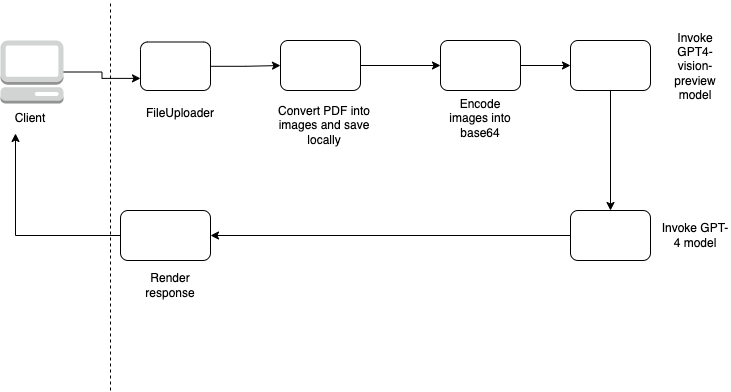

The diagram above was exported from draw.io. Its source (the exported page's mxGraphModel, read from the mxfile embedded in the PNG):
<mxGraphModel dx="954" dy="606" grid="1" gridSize="10" guides="1" tooltips="1" connect="1" arrows="1" fold="1" page="1" pageScale="1" pageWidth="827" pageHeight="1169" background="#ffffff" math="0" shadow="0">
  <root>
    <mxCell id="0" />
    <mxCell id="1" parent="0" />
    <mxCell id="OjENp-WwZA6R6bS-EYOK-5" style="edgeStyle=orthogonalEdgeStyle;rounded=0;orthogonalLoop=1;jettySize=auto;html=1;entryX=0;entryY=0.75;entryDx=0;entryDy=0;" parent="1" source="OjENp-WwZA6R6bS-EYOK-1" target="OjENp-WwZA6R6bS-EYOK-2" edge="1">
      <mxGeometry relative="1" as="geometry">
        <mxPoint x="139" y="71.5" as="targetPoint" />
      </mxGeometry>
    </mxCell>
    <object label="" Client="" id="OjENp-WwZA6R6bS-EYOK-1">
      <mxCell style="outlineConnect=0;dashed=0;verticalLabelPosition=bottom;verticalAlign=top;align=center;html=1;shape=mxgraph.aws3.management_console;fillColor=#D2D3D3;gradientColor=none;" parent="1" vertex="1">
        <mxGeometry x="40" y="40" width="63" height="63" as="geometry" />
      </mxCell>
    </object>
    <mxCell id="OjENp-WwZA6R6bS-EYOK-8" style="edgeStyle=orthogonalEdgeStyle;rounded=0;orthogonalLoop=1;jettySize=auto;html=1;entryX=0;entryY=0.5;entryDx=0;entryDy=0;" parent="1" source="OjENp-WwZA6R6bS-EYOK-2" target="OjENp-WwZA6R6bS-EYOK-7" edge="1">
      <mxGeometry relative="1" as="geometry" />
    </mxCell>
    <mxCell id="OjENp-WwZA6R6bS-EYOK-2" value="" style="rounded=1;whiteSpace=wrap;html=1;" parent="1" vertex="1">
      <mxGeometry x="180" y="41.5" width="70" height="48.5" as="geometry" />
    </mxCell>
    <mxCell id="OjENp-WwZA6R6bS-EYOK-3" value="Client" style="text;html=1;strokeColor=none;fillColor=none;align=center;verticalAlign=middle;whiteSpace=wrap;rounded=0;" parent="1" vertex="1">
      <mxGeometry x="40" y="103" width="60" height="30" as="geometry" />
    </mxCell>
    <mxCell id="OjENp-WwZA6R6bS-EYOK-6" value="FileUploader" style="text;html=1;strokeColor=none;fillColor=none;align=center;verticalAlign=middle;whiteSpace=wrap;rounded=0;" parent="1" vertex="1">
      <mxGeometry x="180" y="103" width="80" height="20" as="geometry" />
    </mxCell>
    <mxCell id="OjENp-WwZA6R6bS-EYOK-11" value="" style="edgeStyle=orthogonalEdgeStyle;rounded=0;orthogonalLoop=1;jettySize=auto;html=1;" parent="1" source="OjENp-WwZA6R6bS-EYOK-7" target="OjENp-WwZA6R6bS-EYOK-10" edge="1">
      <mxGeometry relative="1" as="geometry" />
    </mxCell>
    <mxCell id="OjENp-WwZA6R6bS-EYOK-7" value="" style="rounded=1;whiteSpace=wrap;html=1;" parent="1" vertex="1">
      <mxGeometry x="320" y="40" width="80" height="50" as="geometry" />
    </mxCell>
    <mxCell id="OjENp-WwZA6R6bS-EYOK-9" value="Convert PDF into images and save locally" style="text;html=1;strokeColor=none;fillColor=none;align=center;verticalAlign=middle;whiteSpace=wrap;rounded=0;" parent="1" vertex="1">
      <mxGeometry x="314" y="90" width="100" height="70" as="geometry" />
    </mxCell>
    <mxCell id="OjENp-WwZA6R6bS-EYOK-16" style="edgeStyle=orthogonalEdgeStyle;rounded=0;orthogonalLoop=1;jettySize=auto;html=1;" parent="1" source="OjENp-WwZA6R6bS-EYOK-10" target="OjENp-WwZA6R6bS-EYOK-15" edge="1">
      <mxGeometry relative="1" as="geometry" />
    </mxCell>
    <mxCell id="OjENp-WwZA6R6bS-EYOK-10" value="" style="rounded=1;whiteSpace=wrap;html=1;" parent="1" vertex="1">
      <mxGeometry x="480" y="40" width="80" height="50" as="geometry" />
    </mxCell>
    <mxCell id="OjENp-WwZA6R6bS-EYOK-12" value="Encode images into base64" style="text;html=1;strokeColor=none;fillColor=none;align=center;verticalAlign=middle;whiteSpace=wrap;rounded=0;" parent="1" vertex="1">
      <mxGeometry x="485" y="98" width="70" height="40" as="geometry" />
    </mxCell>
    <mxCell id="OjENp-WwZA6R6bS-EYOK-21" style="edgeStyle=orthogonalEdgeStyle;rounded=0;orthogonalLoop=1;jettySize=auto;html=1;" parent="1" source="OjENp-WwZA6R6bS-EYOK-15" target="OjENp-WwZA6R6bS-EYOK-20" edge="1">
      <mxGeometry relative="1" as="geometry" />
    </mxCell>
    <mxCell id="OjENp-WwZA6R6bS-EYOK-15" value="" style="rounded=1;whiteSpace=wrap;html=1;" parent="1" vertex="1">
      <mxGeometry x="610" y="40" width="80" height="50" as="geometry" />
    </mxCell>
    <mxCell id="OjENp-WwZA6R6bS-EYOK-17" value="Invoke GPT4-vision-preview model" style="text;html=1;strokeColor=none;fillColor=none;align=center;verticalAlign=middle;whiteSpace=wrap;rounded=0;" parent="1" vertex="1">
      <mxGeometry x="700" y="34.75" width="70" height="62" as="geometry" />
    </mxCell>
    <mxCell id="OjENp-WwZA6R6bS-EYOK-24" value="" style="edgeStyle=orthogonalEdgeStyle;rounded=0;orthogonalLoop=1;jettySize=auto;html=1;" parent="1" source="OjENp-WwZA6R6bS-EYOK-20" target="OjENp-WwZA6R6bS-EYOK-23" edge="1">
      <mxGeometry relative="1" as="geometry" />
    </mxCell>
    <mxCell id="OjENp-WwZA6R6bS-EYOK-20" value="" style="rounded=1;whiteSpace=wrap;html=1;" parent="1" vertex="1">
      <mxGeometry x="610" y="210" width="80" height="50" as="geometry" />
    </mxCell>
    <mxCell id="OjENp-WwZA6R6bS-EYOK-22" value="Invoke GPT-4 model" style="text;html=1;strokeColor=none;fillColor=none;align=center;verticalAlign=middle;whiteSpace=wrap;rounded=0;" parent="1" vertex="1">
      <mxGeometry x="700" y="220" width="70" height="30" as="geometry" />
    </mxCell>
    <mxCell id="OjENp-WwZA6R6bS-EYOK-29" style="edgeStyle=orthogonalEdgeStyle;rounded=0;orthogonalLoop=1;jettySize=auto;html=1;entryX=0.25;entryY=1;entryDx=0;entryDy=0;" parent="1" source="OjENp-WwZA6R6bS-EYOK-23" target="OjENp-WwZA6R6bS-EYOK-3" edge="1">
      <mxGeometry relative="1" as="geometry" />
    </mxCell>
    <mxCell id="OjENp-WwZA6R6bS-EYOK-23" value="" style="rounded=1;whiteSpace=wrap;html=1;" parent="1" vertex="1">
      <mxGeometry x="160" y="210" width="90" height="50" as="geometry" />
    </mxCell>
    <mxCell id="OjENp-WwZA6R6bS-EYOK-25" value="Render response" style="text;html=1;strokeColor=none;fillColor=none;align=center;verticalAlign=middle;whiteSpace=wrap;rounded=0;" parent="1" vertex="1">
      <mxGeometry x="180" y="270" width="60" height="30" as="geometry" />
    </mxCell>
    <mxCell id="OjENp-WwZA6R6bS-EYOK-30" value="" style="endArrow=none;dashed=1;html=1;rounded=0;" parent="1" edge="1">
      <mxGeometry width="50" height="50" relative="1" as="geometry">
        <mxPoint x="150" y="390" as="sourcePoint" />
        <mxPoint x="150" as="targetPoint" />
      </mxGeometry>
    </mxCell>
  </root>
</mxGraphModel>